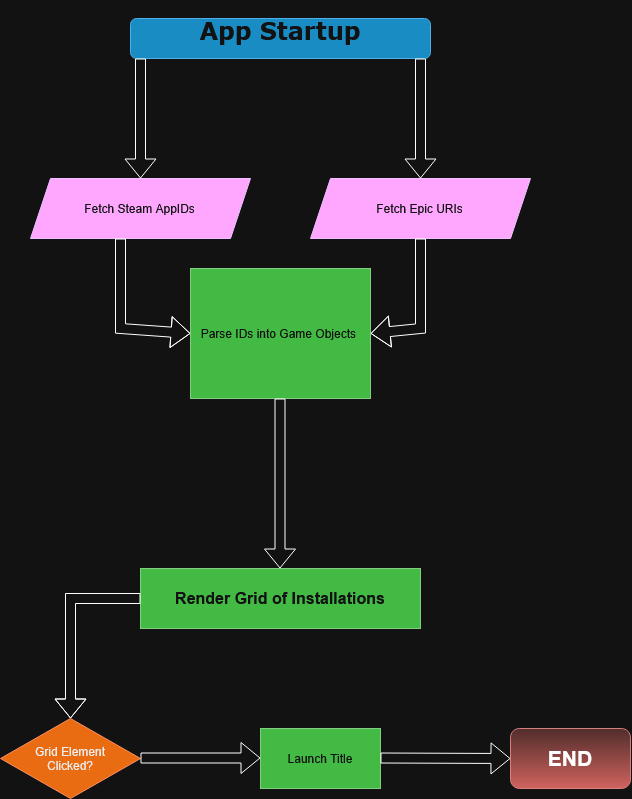

The diagram above was exported from draw.io. Its source (the exported page's mxGraphModel, read from the mxfile embedded in the PNG):
<mxGraphModel dx="2054" dy="1161" grid="1" gridSize="10" guides="1" tooltips="1" connect="1" arrows="1" fold="1" page="1" pageScale="1" pageWidth="850" pageHeight="1100" math="0" shadow="0">
  <root>
    <mxCell id="0" />
    <mxCell id="1" parent="0" />
    <mxCell id="UneexqdS8yQUDODYAIWt-1" parent="1" style="rounded=1;whiteSpace=wrap;html=1;roundedPerimeter=1;fillColor=#1ba1e2;fontColor=#ffffff;strokeColor=#006EAF;" value="&lt;h1&gt;&lt;font face=&quot;Verdana&quot;&gt;App Startup&lt;/font&gt;&lt;/h1&gt;&lt;div&gt;&lt;br&gt;&lt;/div&gt;" vertex="1">
      <mxGeometry height="40" width="300" x="290" y="90" as="geometry" />
    </mxCell>
    <mxCell id="UneexqdS8yQUDODYAIWt-2" edge="1" parent="1" style="shape=flexArrow;endArrow=classic;html=1;rounded=0;defaultLabelBackgroundColor=page;" value="">
      <mxGeometry height="50" relative="1" width="50" as="geometry">
        <mxPoint x="300" y="130" as="sourcePoint" />
        <mxPoint x="300" y="250" as="targetPoint" />
      </mxGeometry>
    </mxCell>
    <mxCell id="UneexqdS8yQUDODYAIWt-8" edge="1" parent="1" style="shape=flexArrow;endArrow=classic;html=1;rounded=0;defaultLabelBackgroundColor=page;" value="">
      <mxGeometry height="50" relative="1" width="50" as="geometry">
        <mxPoint x="580" y="130" as="sourcePoint" />
        <mxPoint x="580" y="250" as="targetPoint" />
      </mxGeometry>
    </mxCell>
    <mxCell id="UneexqdS8yQUDODYAIWt-11" parent="1" style="shape=parallelogram;perimeter=parallelogramPerimeter;whiteSpace=wrap;html=1;shapeInside=1;fixedSize=1;fillColor=#6a00ff;fontColor=#ffffff;strokeColor=#3700CC;" value="Fetch Steam AppIDs" vertex="1">
      <mxGeometry height="60" width="220" x="190" y="250" as="geometry" />
    </mxCell>
    <mxCell id="UneexqdS8yQUDODYAIWt-12" parent="1" style="shape=parallelogram;perimeter=parallelogramPerimeter;whiteSpace=wrap;html=1;shapeInside=1;fixedSize=1;fillColor=#6a00ff;fontColor=#ffffff;strokeColor=#3700CC;" value="Fetch Epic URIs" vertex="1">
      <mxGeometry height="60" width="220" x="470" y="250" as="geometry" />
    </mxCell>
    <mxCell id="UneexqdS8yQUDODYAIWt-13" parent="1" style="rounded=0;whiteSpace=wrap;html=1;fillColor=#008a00;fontColor=#ffffff;strokeColor=#005700;" value="Parse IDs into Game Objects&amp;nbsp;" vertex="1">
      <mxGeometry height="130" width="180" x="350" y="340" as="geometry" />
    </mxCell>
    <mxCell id="UneexqdS8yQUDODYAIWt-14" edge="1" parent="1" style="shape=flexArrow;endArrow=classic;html=1;rounded=0;defaultLabelBackgroundColor=page;entryX=0;entryY=0.5;entryDx=0;entryDy=0;" target="UneexqdS8yQUDODYAIWt-13" value="">
      <mxGeometry height="50" relative="1" width="50" x="-0.2633" as="geometry">
        <Array as="points">
          <mxPoint x="280" y="400" />
        </Array>
        <mxPoint x="280" y="310" as="sourcePoint" />
        <mxPoint x="280" y="440" as="targetPoint" />
      </mxGeometry>
    </mxCell>
    <mxCell id="UneexqdS8yQUDODYAIWt-15" edge="1" parent="1" style="shape=flexArrow;endArrow=classic;html=1;rounded=0;defaultLabelBackgroundColor=page;entryX=1;entryY=0.5;entryDx=0;entryDy=0;" target="UneexqdS8yQUDODYAIWt-13" value="">
      <mxGeometry height="50" relative="1" width="50" x="-0.1586" as="geometry">
        <Array as="points">
          <mxPoint x="580" y="400" />
        </Array>
        <mxPoint x="580" y="310" as="sourcePoint" />
        <mxPoint x="500" y="400" as="targetPoint" />
      </mxGeometry>
    </mxCell>
    <mxCell id="UneexqdS8yQUDODYAIWt-16" edge="1" parent="1" style="shape=flexArrow;endArrow=classic;html=1;rounded=0;defaultLabelBackgroundColor=page;" value="">
      <mxGeometry height="50" relative="1" width="50" as="geometry">
        <mxPoint x="439.5" y="470" as="sourcePoint" />
        <mxPoint x="439.5" y="640" as="targetPoint" />
      </mxGeometry>
    </mxCell>
    <mxCell id="UneexqdS8yQUDODYAIWt-17" parent="1" style="rounded=0;whiteSpace=wrap;html=1;fillColor=#008a00;fontColor=#ffffff;strokeColor=#005700;" value="&lt;b&gt;&lt;font style=&quot;font-size: 16px;&quot;&gt;Render Grid of Installations&lt;/font&gt;&lt;/b&gt;" vertex="1">
      <mxGeometry height="60" width="280" x="300" y="640" as="geometry" />
    </mxCell>
    <mxCell id="UneexqdS8yQUDODYAIWt-18" edge="1" parent="1" source="UneexqdS8yQUDODYAIWt-17" style="shape=flexArrow;endArrow=classic;html=1;rounded=0;defaultLabelBackgroundColor=page;exitX=0;exitY=0.5;exitDx=0;exitDy=0;" value="">
      <mxGeometry height="50" relative="1" width="50" x="0.3143" as="geometry">
        <Array as="points">
          <mxPoint x="230" y="670" />
        </Array>
        <mxPoint x="230" y="670" as="sourcePoint" />
        <mxPoint x="230" y="790" as="targetPoint" />
      </mxGeometry>
    </mxCell>
    <mxCell id="UneexqdS8yQUDODYAIWt-19" parent="1" style="rhombus;whiteSpace=wrap;html=1;shapeInside=1;fillColor=#fa6800;fontColor=#000000;strokeColor=#C73500;" value="Grid Element Clicked?" vertex="1">
      <mxGeometry height="80" width="140" x="160" y="790" as="geometry" />
    </mxCell>
    <mxCell id="UneexqdS8yQUDODYAIWt-20" edge="1" parent="1" style="shape=flexArrow;endArrow=classic;html=1;rounded=0;defaultLabelBackgroundColor=page;" value="">
      <mxGeometry height="50" relative="1" width="50" as="geometry">
        <mxPoint x="300" y="829.5" as="sourcePoint" />
        <mxPoint x="420" y="829.5" as="targetPoint" />
      </mxGeometry>
    </mxCell>
    <mxCell id="UneexqdS8yQUDODYAIWt-21" parent="1" style="rounded=0;whiteSpace=wrap;html=1;fillColor=#008a00;fontColor=#ffffff;strokeColor=#005700;" value="&lt;div&gt;Launch Title&lt;/div&gt;" vertex="1">
      <mxGeometry height="60" width="120" x="420" y="800" as="geometry" />
    </mxCell>
    <mxCell id="UneexqdS8yQUDODYAIWt-22" parent="1" style="rounded=1;whiteSpace=wrap;html=1;roundedPerimeter=1;fillColor=#f8cecc;strokeColor=#b85450;gradientColor=#ea6b66;" value="&lt;b&gt;&lt;font style=&quot;font-size: 21px;&quot;&gt;END&lt;/font&gt;&lt;/b&gt;" vertex="1">
      <mxGeometry height="60" width="120" x="670" y="800" as="geometry" />
    </mxCell>
    <mxCell id="UneexqdS8yQUDODYAIWt-23" edge="1" parent="1" style="shape=flexArrow;endArrow=classic;html=1;rounded=0;defaultLabelBackgroundColor=page;entryX=0;entryY=0.5;entryDx=0;entryDy=0;" target="UneexqdS8yQUDODYAIWt-22" value="">
      <mxGeometry height="50" relative="1" width="50" as="geometry">
        <mxPoint x="540" y="829.5" as="sourcePoint" />
        <mxPoint x="660" y="829.5" as="targetPoint" />
      </mxGeometry>
    </mxCell>
  </root>
</mxGraphModel>